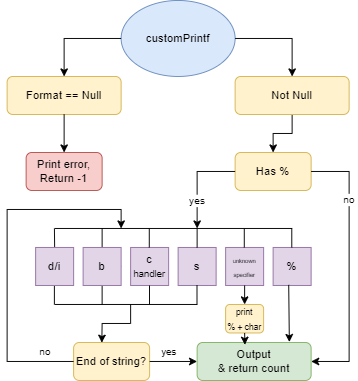

The diagram above was exported from draw.io. Its source (the exported page's mxGraphModel, read from the mxfile embedded in the PNG):
<mxGraphModel dx="454" dy="262" grid="1" gridSize="10" guides="1" tooltips="1" connect="1" arrows="1" fold="1" page="1" pageScale="1" pageWidth="827" pageHeight="1169" math="0" shadow="0">
  <root>
    <mxCell id="WIyWlLk6GJQsqaUBKTNV-0" />
    <mxCell id="WIyWlLk6GJQsqaUBKTNV-1" parent="WIyWlLk6GJQsqaUBKTNV-0" />
    <mxCell id="FvGTF6Wy5CfXYeUWtwQM-8" value="customPrintf" style="ellipse;whiteSpace=wrap;html=1;fillColor=#dae8fc;strokeColor=#6c8ebf;" parent="WIyWlLk6GJQsqaUBKTNV-1" vertex="1">
      <mxGeometry x="320" y="40" width="120" height="80" as="geometry" />
    </mxCell>
    <mxCell id="FvGTF6Wy5CfXYeUWtwQM-9" value="Format == Null" style="rounded=1;whiteSpace=wrap;html=1;fillColor=#fff2cc;strokeColor=#d6b656;" parent="WIyWlLk6GJQsqaUBKTNV-1" vertex="1">
      <mxGeometry x="200" y="120" width="120" height="40" as="geometry" />
    </mxCell>
    <mxCell id="RshcAjOnDIuDYFRzi8-j-29" value="" style="edgeStyle=orthogonalEdgeStyle;rounded=0;orthogonalLoop=1;jettySize=auto;html=1;" edge="1" parent="WIyWlLk6GJQsqaUBKTNV-1" source="FvGTF6Wy5CfXYeUWtwQM-10" target="RshcAjOnDIuDYFRzi8-j-24">
      <mxGeometry relative="1" as="geometry" />
    </mxCell>
    <mxCell id="FvGTF6Wy5CfXYeUWtwQM-10" value="Not Null" style="rounded=1;whiteSpace=wrap;html=1;fillColor=#fff2cc;strokeColor=#d6b656;" parent="WIyWlLk6GJQsqaUBKTNV-1" vertex="1">
      <mxGeometry x="440" y="120" width="120" height="40" as="geometry" />
    </mxCell>
    <mxCell id="FvGTF6Wy5CfXYeUWtwQM-13" value="Output&lt;div&gt;&amp;amp; return count&lt;/div&gt;" style="rounded=1;whiteSpace=wrap;html=1;fillColor=#d5e8d4;strokeColor=#82b366;" parent="WIyWlLk6GJQsqaUBKTNV-1" vertex="1">
      <mxGeometry x="400" y="400" width="120" height="40" as="geometry" />
    </mxCell>
    <mxCell id="FvGTF6Wy5CfXYeUWtwQM-14" value="s" style="rounded=0;whiteSpace=wrap;html=1;fillColor=#e1d5e7;strokeColor=#9673a6;" parent="WIyWlLk6GJQsqaUBKTNV-1" vertex="1">
      <mxGeometry x="380" y="300" width="40" height="40" as="geometry" />
    </mxCell>
    <mxCell id="FvGTF6Wy5CfXYeUWtwQM-18" value="c&lt;div&gt;&lt;font size=&quot;1&quot;&gt;handler&lt;/font&gt;&lt;/div&gt;" style="rounded=0;whiteSpace=wrap;html=1;fillColor=#e1d5e7;strokeColor=#9673a6;" parent="WIyWlLk6GJQsqaUBKTNV-1" vertex="1">
      <mxGeometry x="330" y="300" width="40" height="40" as="geometry" />
    </mxCell>
    <mxCell id="FvGTF6Wy5CfXYeUWtwQM-61" value="" style="endArrow=classic;html=1;rounded=0;exitX=0;exitY=0.5;exitDx=0;exitDy=0;entryX=0.5;entryY=0;entryDx=0;entryDy=0;" parent="WIyWlLk6GJQsqaUBKTNV-1" source="FvGTF6Wy5CfXYeUWtwQM-8" target="FvGTF6Wy5CfXYeUWtwQM-9" edge="1">
      <mxGeometry width="50" height="50" relative="1" as="geometry">
        <mxPoint x="420" y="350" as="sourcePoint" />
        <mxPoint x="470" y="300" as="targetPoint" />
        <Array as="points">
          <mxPoint x="260" y="80" />
        </Array>
      </mxGeometry>
    </mxCell>
    <mxCell id="FvGTF6Wy5CfXYeUWtwQM-62" value="" style="endArrow=classic;html=1;rounded=0;exitX=1;exitY=0.5;exitDx=0;exitDy=0;entryX=0.5;entryY=0;entryDx=0;entryDy=0;" parent="WIyWlLk6GJQsqaUBKTNV-1" source="FvGTF6Wy5CfXYeUWtwQM-8" edge="1" target="FvGTF6Wy5CfXYeUWtwQM-10">
      <mxGeometry width="50" height="50" relative="1" as="geometry">
        <mxPoint x="414.00000000000136" y="80" as="sourcePoint" />
        <mxPoint x="490" y="120" as="targetPoint" />
        <Array as="points">
          <mxPoint x="500" y="80" />
        </Array>
      </mxGeometry>
    </mxCell>
    <mxCell id="FvGTF6Wy5CfXYeUWtwQM-63" style="edgeStyle=orthogonalEdgeStyle;rounded=0;orthogonalLoop=1;jettySize=auto;html=1;exitX=0.5;exitY=1;exitDx=0;exitDy=0;" parent="WIyWlLk6GJQsqaUBKTNV-1" source="FvGTF6Wy5CfXYeUWtwQM-10" target="FvGTF6Wy5CfXYeUWtwQM-10" edge="1">
      <mxGeometry relative="1" as="geometry" />
    </mxCell>
    <mxCell id="FvGTF6Wy5CfXYeUWtwQM-64" style="edgeStyle=orthogonalEdgeStyle;rounded=0;orthogonalLoop=1;jettySize=auto;html=1;exitX=0.5;exitY=1;exitDx=0;exitDy=0;" parent="WIyWlLk6GJQsqaUBKTNV-1" edge="1">
      <mxGeometry relative="1" as="geometry">
        <mxPoint x="420" y="240" as="sourcePoint" />
        <mxPoint x="420" y="240" as="targetPoint" />
      </mxGeometry>
    </mxCell>
    <mxCell id="FvGTF6Wy5CfXYeUWtwQM-72" value="" style="endArrow=classic;html=1;rounded=0;exitX=0.5;exitY=1;exitDx=0;exitDy=0;" parent="WIyWlLk6GJQsqaUBKTNV-1" source="FvGTF6Wy5CfXYeUWtwQM-9" edge="1">
      <mxGeometry width="50" height="50" relative="1" as="geometry">
        <mxPoint x="400" y="190" as="sourcePoint" />
        <mxPoint x="260" y="200" as="targetPoint" />
      </mxGeometry>
    </mxCell>
    <mxCell id="FvGTF6Wy5CfXYeUWtwQM-73" value="Print error,&lt;div&gt;Return -1&lt;/div&gt;" style="rounded=1;whiteSpace=wrap;html=1;fillColor=#f8cecc;strokeColor=#b85450;" parent="WIyWlLk6GJQsqaUBKTNV-1" vertex="1">
      <mxGeometry x="220" y="200" width="80" height="40" as="geometry" />
    </mxCell>
    <mxCell id="RshcAjOnDIuDYFRzi8-j-24" value="Has %" style="rounded=1;whiteSpace=wrap;html=1;fillColor=#fff2cc;strokeColor=#d6b656;" vertex="1" parent="WIyWlLk6GJQsqaUBKTNV-1">
      <mxGeometry x="440" y="200" width="80" height="40" as="geometry" />
    </mxCell>
    <mxCell id="RshcAjOnDIuDYFRzi8-j-25" value="" style="endArrow=classic;html=1;rounded=0;exitX=0;exitY=0.5;exitDx=0;exitDy=0;" edge="1" parent="WIyWlLk6GJQsqaUBKTNV-1" source="RshcAjOnDIuDYFRzi8-j-24">
      <mxGeometry relative="1" as="geometry">
        <mxPoint x="320" y="280" as="sourcePoint" />
        <mxPoint x="400" y="280" as="targetPoint" />
        <Array as="points">
          <mxPoint x="400" y="220" />
        </Array>
      </mxGeometry>
    </mxCell>
    <mxCell id="RshcAjOnDIuDYFRzi8-j-26" value="yes" style="edgeLabel;resizable=0;html=1;;align=center;verticalAlign=middle;" connectable="0" vertex="1" parent="RshcAjOnDIuDYFRzi8-j-25">
      <mxGeometry relative="1" as="geometry">
        <mxPoint y="20" as="offset" />
      </mxGeometry>
    </mxCell>
    <mxCell id="RshcAjOnDIuDYFRzi8-j-27" value="" style="endArrow=classic;html=1;rounded=0;exitX=1;exitY=0.5;exitDx=0;exitDy=0;entryX=1;entryY=0.5;entryDx=0;entryDy=0;" edge="1" parent="WIyWlLk6GJQsqaUBKTNV-1" source="RshcAjOnDIuDYFRzi8-j-24" target="FvGTF6Wy5CfXYeUWtwQM-13">
      <mxGeometry relative="1" as="geometry">
        <mxPoint x="600" y="220" as="sourcePoint" />
        <mxPoint x="560" y="280" as="targetPoint" />
        <Array as="points">
          <mxPoint x="560" y="220" />
          <mxPoint x="560" y="420" />
        </Array>
      </mxGeometry>
    </mxCell>
    <mxCell id="RshcAjOnDIuDYFRzi8-j-28" value="no" style="edgeLabel;resizable=0;html=1;;align=center;verticalAlign=middle;" connectable="0" vertex="1" parent="RshcAjOnDIuDYFRzi8-j-27">
      <mxGeometry relative="1" as="geometry">
        <mxPoint y="-70" as="offset" />
      </mxGeometry>
    </mxCell>
    <mxCell id="RshcAjOnDIuDYFRzi8-j-0" value="%" style="rounded=0;whiteSpace=wrap;html=1;fillColor=#e1d5e7;strokeColor=#9673a6;" vertex="1" parent="WIyWlLk6GJQsqaUBKTNV-1">
      <mxGeometry x="480" y="300" width="40" height="40" as="geometry" />
    </mxCell>
    <mxCell id="RshcAjOnDIuDYFRzi8-j-31" value="&lt;font style=&quot;font-size: 6px;&quot;&gt;unknown&lt;/font&gt;&lt;div&gt;&lt;font style=&quot;font-size: 6px;&quot;&gt;specifier&lt;/font&gt;&lt;/div&gt;" style="rounded=0;whiteSpace=wrap;html=1;fillColor=#e1d5e7;strokeColor=#9673a6;" vertex="1" parent="WIyWlLk6GJQsqaUBKTNV-1">
      <mxGeometry x="430" y="300" width="40" height="40" as="geometry" />
    </mxCell>
    <mxCell id="RshcAjOnDIuDYFRzi8-j-32" value="" style="endArrow=none;html=1;rounded=0;" edge="1" parent="WIyWlLk6GJQsqaUBKTNV-1">
      <mxGeometry width="50" height="50" relative="1" as="geometry">
        <mxPoint x="250" y="280" as="sourcePoint" />
        <mxPoint x="500" y="280" as="targetPoint" />
      </mxGeometry>
    </mxCell>
    <mxCell id="RshcAjOnDIuDYFRzi8-j-33" value="" style="endArrow=none;html=1;rounded=0;" edge="1" parent="WIyWlLk6GJQsqaUBKTNV-1">
      <mxGeometry width="50" height="50" relative="1" as="geometry">
        <mxPoint x="250" y="360" as="sourcePoint" />
        <mxPoint x="400" y="360" as="targetPoint" />
      </mxGeometry>
    </mxCell>
    <mxCell id="RshcAjOnDIuDYFRzi8-j-34" value="" style="endArrow=none;html=1;rounded=0;exitX=0.5;exitY=0;exitDx=0;exitDy=0;" edge="1" parent="WIyWlLk6GJQsqaUBKTNV-1" source="FvGTF6Wy5CfXYeUWtwQM-14">
      <mxGeometry width="50" height="50" relative="1" as="geometry">
        <mxPoint x="400" y="340" as="sourcePoint" />
        <mxPoint x="400" y="280" as="targetPoint" />
      </mxGeometry>
    </mxCell>
    <mxCell id="RshcAjOnDIuDYFRzi8-j-35" value="" style="endArrow=none;html=1;rounded=0;exitX=0.5;exitY=0;exitDx=0;exitDy=0;" edge="1" parent="WIyWlLk6GJQsqaUBKTNV-1">
      <mxGeometry width="50" height="50" relative="1" as="geometry">
        <mxPoint x="449.64" y="300" as="sourcePoint" />
        <mxPoint x="449.64" y="280" as="targetPoint" />
      </mxGeometry>
    </mxCell>
    <mxCell id="RshcAjOnDIuDYFRzi8-j-36" value="" style="endArrow=none;html=1;rounded=0;exitX=0.5;exitY=0;exitDx=0;exitDy=0;" edge="1" parent="WIyWlLk6GJQsqaUBKTNV-1">
      <mxGeometry width="50" height="50" relative="1" as="geometry">
        <mxPoint x="300" y="300" as="sourcePoint" />
        <mxPoint x="300" y="280" as="targetPoint" />
      </mxGeometry>
    </mxCell>
    <mxCell id="RshcAjOnDIuDYFRzi8-j-37" value="" style="endArrow=none;html=1;rounded=0;exitX=0.5;exitY=0;exitDx=0;exitDy=0;" edge="1" parent="WIyWlLk6GJQsqaUBKTNV-1" source="FvGTF6Wy5CfXYeUWtwQM-15">
      <mxGeometry width="50" height="50" relative="1" as="geometry">
        <mxPoint x="249.79" y="300" as="sourcePoint" />
        <mxPoint x="249.79" y="280" as="targetPoint" />
      </mxGeometry>
    </mxCell>
    <mxCell id="RshcAjOnDIuDYFRzi8-j-38" value="" style="endArrow=none;html=1;rounded=0;exitX=0.5;exitY=0;exitDx=0;exitDy=0;" edge="1" parent="WIyWlLk6GJQsqaUBKTNV-1">
      <mxGeometry width="50" height="50" relative="1" as="geometry">
        <mxPoint x="349.64" y="300" as="sourcePoint" />
        <mxPoint x="349.64" y="280" as="targetPoint" />
      </mxGeometry>
    </mxCell>
    <mxCell id="RshcAjOnDIuDYFRzi8-j-39" value="" style="endArrow=none;html=1;rounded=0;exitX=0.5;exitY=0;exitDx=0;exitDy=0;" edge="1" parent="WIyWlLk6GJQsqaUBKTNV-1">
      <mxGeometry width="50" height="50" relative="1" as="geometry">
        <mxPoint x="499.64" y="300" as="sourcePoint" />
        <mxPoint x="499.64" y="280" as="targetPoint" />
      </mxGeometry>
    </mxCell>
    <mxCell id="RshcAjOnDIuDYFRzi8-j-44" value="" style="endArrow=none;html=1;rounded=0;exitX=0.5;exitY=0;exitDx=0;exitDy=0;" edge="1" parent="WIyWlLk6GJQsqaUBKTNV-1">
      <mxGeometry width="50" height="50" relative="1" as="geometry">
        <mxPoint x="399.87" y="360" as="sourcePoint" />
        <mxPoint x="399.87" y="340" as="targetPoint" />
      </mxGeometry>
    </mxCell>
    <mxCell id="RshcAjOnDIuDYFRzi8-j-45" value="" style="endArrow=none;html=1;rounded=0;exitX=0.5;exitY=0;exitDx=0;exitDy=0;" edge="1" parent="WIyWlLk6GJQsqaUBKTNV-1">
      <mxGeometry width="50" height="50" relative="1" as="geometry">
        <mxPoint x="349.87" y="360" as="sourcePoint" />
        <mxPoint x="349.87" y="340" as="targetPoint" />
      </mxGeometry>
    </mxCell>
    <mxCell id="RshcAjOnDIuDYFRzi8-j-46" value="" style="endArrow=none;html=1;rounded=0;exitX=0.5;exitY=0;exitDx=0;exitDy=0;" edge="1" parent="WIyWlLk6GJQsqaUBKTNV-1">
      <mxGeometry width="50" height="50" relative="1" as="geometry">
        <mxPoint x="300" y="360" as="sourcePoint" />
        <mxPoint x="300" y="340" as="targetPoint" />
      </mxGeometry>
    </mxCell>
    <mxCell id="RshcAjOnDIuDYFRzi8-j-47" value="" style="endArrow=none;html=1;rounded=0;exitX=0.5;exitY=0;exitDx=0;exitDy=0;" edge="1" parent="WIyWlLk6GJQsqaUBKTNV-1">
      <mxGeometry width="50" height="50" relative="1" as="geometry">
        <mxPoint x="249.75" y="360" as="sourcePoint" />
        <mxPoint x="249.75" y="340" as="targetPoint" />
      </mxGeometry>
    </mxCell>
    <mxCell id="RshcAjOnDIuDYFRzi8-j-48" value="End of string?" style="rounded=1;whiteSpace=wrap;html=1;fillColor=#fff2cc;strokeColor=#d6b656;" vertex="1" parent="WIyWlLk6GJQsqaUBKTNV-1">
      <mxGeometry x="270" y="400" width="80" height="40" as="geometry" />
    </mxCell>
    <mxCell id="RshcAjOnDIuDYFRzi8-j-49" value="" style="endArrow=classic;html=1;rounded=0;exitX=1;exitY=0.5;exitDx=0;exitDy=0;entryX=0;entryY=0.5;entryDx=0;entryDy=0;" edge="1" parent="WIyWlLk6GJQsqaUBKTNV-1" source="RshcAjOnDIuDYFRzi8-j-48" target="FvGTF6Wy5CfXYeUWtwQM-13">
      <mxGeometry relative="1" as="geometry">
        <mxPoint x="310" y="330" as="sourcePoint" />
        <mxPoint x="410" y="330" as="targetPoint" />
      </mxGeometry>
    </mxCell>
    <mxCell id="RshcAjOnDIuDYFRzi8-j-50" value="&lt;font size=&quot;1&quot;&gt;yes&lt;/font&gt;" style="edgeLabel;resizable=0;html=1;;align=center;verticalAlign=middle;" connectable="0" vertex="1" parent="RshcAjOnDIuDYFRzi8-j-49">
      <mxGeometry relative="1" as="geometry">
        <mxPoint x="-5" y="-10" as="offset" />
      </mxGeometry>
    </mxCell>
    <mxCell id="RshcAjOnDIuDYFRzi8-j-52" value="" style="endArrow=classic;html=1;rounded=0;exitX=0;exitY=0.5;exitDx=0;exitDy=0;" edge="1" parent="WIyWlLk6GJQsqaUBKTNV-1" source="RshcAjOnDIuDYFRzi8-j-48">
      <mxGeometry relative="1" as="geometry">
        <mxPoint x="320" y="300" as="sourcePoint" />
        <mxPoint x="320" y="280" as="targetPoint" />
        <Array as="points">
          <mxPoint x="200" y="420" />
          <mxPoint x="200" y="260" />
          <mxPoint x="320" y="260" />
        </Array>
      </mxGeometry>
    </mxCell>
    <mxCell id="RshcAjOnDIuDYFRzi8-j-53" value="no" style="edgeLabel;resizable=0;html=1;;align=center;verticalAlign=middle;" connectable="0" vertex="1" parent="RshcAjOnDIuDYFRzi8-j-52">
      <mxGeometry relative="1" as="geometry">
        <mxPoint x="40" y="105" as="offset" />
      </mxGeometry>
    </mxCell>
    <mxCell id="RshcAjOnDIuDYFRzi8-j-55" value="" style="endArrow=classic;html=1;rounded=0;entryX=0.371;entryY=0.006;entryDx=0;entryDy=0;entryPerimeter=0;" edge="1" parent="WIyWlLk6GJQsqaUBKTNV-1" target="RshcAjOnDIuDYFRzi8-j-48">
      <mxGeometry width="50" height="50" relative="1" as="geometry">
        <mxPoint x="330" y="360" as="sourcePoint" />
        <mxPoint x="400" y="290" as="targetPoint" />
        <Array as="points">
          <mxPoint x="330" y="380" />
          <mxPoint x="300" y="380" />
        </Array>
      </mxGeometry>
    </mxCell>
    <mxCell id="RshcAjOnDIuDYFRzi8-j-56" value="" style="endArrow=none;html=1;rounded=0;" edge="1" parent="WIyWlLk6GJQsqaUBKTNV-1" target="FvGTF6Wy5CfXYeUWtwQM-19">
      <mxGeometry width="50" height="50" relative="1" as="geometry">
        <mxPoint x="300" y="320" as="sourcePoint" />
        <mxPoint x="130" y="347" as="targetPoint" />
      </mxGeometry>
    </mxCell>
    <mxCell id="FvGTF6Wy5CfXYeUWtwQM-19" value="b" style="rounded=0;whiteSpace=wrap;html=1;fillColor=#e1d5e7;strokeColor=#9673a6;" parent="WIyWlLk6GJQsqaUBKTNV-1" vertex="1">
      <mxGeometry x="280" y="300" width="40" height="40" as="geometry" />
    </mxCell>
    <mxCell id="RshcAjOnDIuDYFRzi8-j-59" value="" style="endArrow=none;html=1;rounded=0;exitX=0.5;exitY=0;exitDx=0;exitDy=0;" edge="1" parent="WIyWlLk6GJQsqaUBKTNV-1" target="FvGTF6Wy5CfXYeUWtwQM-15">
      <mxGeometry width="50" height="50" relative="1" as="geometry">
        <mxPoint x="249.79" y="300" as="sourcePoint" />
        <mxPoint x="249.79" y="280" as="targetPoint" />
      </mxGeometry>
    </mxCell>
    <mxCell id="FvGTF6Wy5CfXYeUWtwQM-15" value="d/i" style="rounded=0;whiteSpace=wrap;html=1;fillColor=#e1d5e7;strokeColor=#9673a6;" parent="WIyWlLk6GJQsqaUBKTNV-1" vertex="1">
      <mxGeometry x="230" y="300" width="40" height="40" as="geometry" />
    </mxCell>
    <mxCell id="RshcAjOnDIuDYFRzi8-j-62" value="&lt;font style=&quot;font-size: 9px;&quot;&gt;print&lt;/font&gt;&lt;div&gt;&lt;font style=&quot;font-size: 9px;&quot;&gt;% + char&lt;/font&gt;&lt;/div&gt;" style="rounded=1;whiteSpace=wrap;html=1;fillColor=#fff2cc;strokeColor=#d6b656;" vertex="1" parent="WIyWlLk6GJQsqaUBKTNV-1">
      <mxGeometry x="430" y="360" width="40" height="30" as="geometry" />
    </mxCell>
    <mxCell id="RshcAjOnDIuDYFRzi8-j-65" value="" style="endArrow=classic;html=1;rounded=0;exitX=0.5;exitY=1;exitDx=0;exitDy=0;entryX=0.419;entryY=0.061;entryDx=0;entryDy=0;entryPerimeter=0;" edge="1" parent="WIyWlLk6GJQsqaUBKTNV-1" source="RshcAjOnDIuDYFRzi8-j-62" target="FvGTF6Wy5CfXYeUWtwQM-13">
      <mxGeometry width="50" height="50" relative="1" as="geometry">
        <mxPoint x="340" y="360" as="sourcePoint" />
        <mxPoint x="390" y="310" as="targetPoint" />
      </mxGeometry>
    </mxCell>
    <mxCell id="RshcAjOnDIuDYFRzi8-j-66" value="" style="endArrow=classic;html=1;rounded=0;exitX=0.5;exitY=1;exitDx=0;exitDy=0;entryX=0.5;entryY=0;entryDx=0;entryDy=0;" edge="1" parent="WIyWlLk6GJQsqaUBKTNV-1" source="RshcAjOnDIuDYFRzi8-j-31" target="RshcAjOnDIuDYFRzi8-j-62">
      <mxGeometry width="50" height="50" relative="1" as="geometry">
        <mxPoint x="340" y="380" as="sourcePoint" />
        <mxPoint x="390" y="330" as="targetPoint" />
      </mxGeometry>
    </mxCell>
    <mxCell id="RshcAjOnDIuDYFRzi8-j-67" value="" style="endArrow=classic;html=1;rounded=0;exitX=0.41;exitY=0.985;exitDx=0;exitDy=0;exitPerimeter=0;entryX=0.809;entryY=-0.011;entryDx=0;entryDy=0;entryPerimeter=0;" edge="1" parent="WIyWlLk6GJQsqaUBKTNV-1" source="RshcAjOnDIuDYFRzi8-j-0" target="FvGTF6Wy5CfXYeUWtwQM-13">
      <mxGeometry width="50" height="50" relative="1" as="geometry">
        <mxPoint x="340" y="380" as="sourcePoint" />
        <mxPoint x="390" y="330" as="targetPoint" />
      </mxGeometry>
    </mxCell>
  </root>
</mxGraphModel>